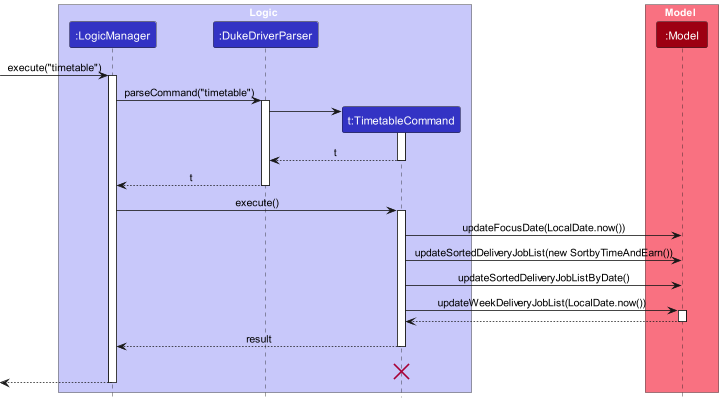

The diagram above was rendered by PlantUML. Its source (embedded in the PNG):
@startuml
!include style.puml

box Logic LOGIC_COLOR_T1
participant ":LogicManager" as LogicManager LOGIC_COLOR
participant ":DukeDriverParser" as DukeDriverParser LOGIC_COLOR
participant "t:TimetableCommand" as TimetableCommand LOGIC_COLOR
end box

box Model MODEL_COLOR_T1
participant ":Model" as Model MODEL_COLOR
end box
[-> LogicManager : execute("timetable")
activate LogicManager

LogicManager -> DukeDriverParser : parseCommand("timetable")
activate DukeDriverParser

create TimetableCommand
DukeDriverParser -> TimetableCommand
activate TimetableCommand

TimetableCommand --> DukeDriverParser : t
deactivate TimetableCommand

DukeDriverParser --> LogicManager : t
deactivate DukeDriverParser

LogicManager -> TimetableCommand : execute()
activate TimetableCommand
TimetableCommand -> Model : updateFocusDate(LocalDate.now())
TimetableCommand -> Model : updateSortedDeliveryJobList(new SortbyTimeAndEarn())
TimetableCommand -> Model : updateSortedDeliveryJobListByDate()
TimetableCommand -> Model : updateWeekDeliveryJobList(LocalDate.now())
activate Model


Model --> TimetableCommand
deactivate Model

TimetableCommand --> LogicManager : result
deactivate TimetableCommand
TimetableCommand -[hidden]-> LogicManager : result
destroy TimetableCommand

[<--LogicManager
deactivate LogicManager
@enduml